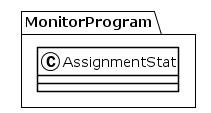

The diagram above was rendered by PlantUML. Its source (embedded in the PNG):
@startuml
!theme plain
package MonitorProgram {
class AssignmentStat {
}
}
@enduml